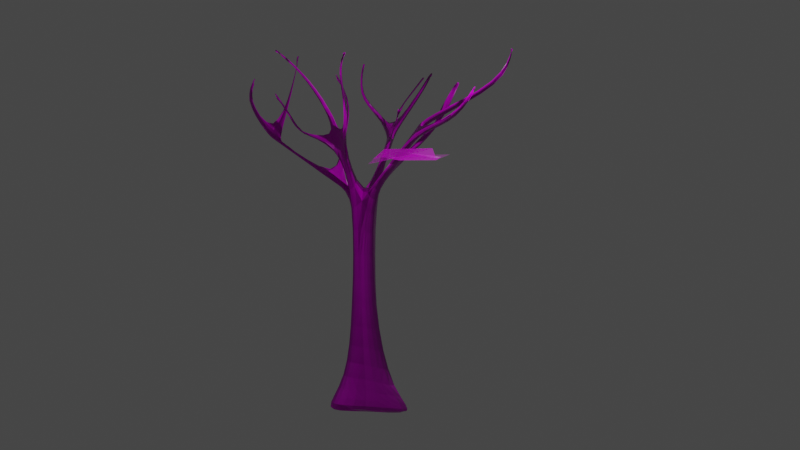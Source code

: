 # Source: Tree.blend  (saved by Blender 3.3.6; exported with 4.5.12 LTS)
import bpy
from mathutils import Matrix  # noqa: F401  (used for matrix-valued properties, if any)

bpy.ops.wm.read_factory_settings(use_empty=True)
scene = bpy.context.scene
scene.name = 'Scene'

# ---- collections
col_collection = bpy.data.collections.new('Collection'); scene.collection.children.link(col_collection)

# ---- images (referenced by path relative to the original .blend; pixels are not part of the script)
import os
ASSET_DIR = os.environ.get("B2B_ASSET_DIR", "")  # directory of the original .blend (textures are referenced by path, not embedded)
HERE = os.path.dirname(os.path.abspath(__file__))  # packed textures are extracted next to this script under _unpacked/

def load_image(name, relpath, width, height, colorspace="sRGB"):
    """Load a texture the original file referenced (path relative to the .blend, or extracted next to this script)."""
    p = next((c for c in (os.path.join(HERE, relpath), os.path.join(ASSET_DIR, relpath)) if relpath and os.path.exists(c)), "")
    if p:
        img = bpy.data.images.load(p, check_existing=True)
        img.name = name
    else:  # same state as the original file: an image datablock whose file is absent (Cycles renders it pink)
        img = bpy.data.images.new(name, width, height)
        img.source = "FILE"
        img.filepath = "//" + (relpath or name)
    img.colorspace_settings.name = colorspace
    return img
img_bark012_1k_color_jpg = load_image('Bark012_1K_Color.jpg', 'Bark012_1K_Color.jpg', 1024, 1024, 'sRGB')
img_bark012_1k_normaldx_jpg = load_image('Bark012_1K_NormalDX.jpg', 'Bark012_1K_NormalDX.jpg', 1024, 1024, 'sRGB')
img_bark012_1k_roughness_jpg = load_image('Bark012_1K_Roughness.jpg', 'Bark012_1K_Roughness.jpg', 1024, 1024, 'sRGB')
img_bark012_1k_displacement_jpg = load_image('Bark012_1K_Displacement.jpg', 'Bark012_1K_Displacement.jpg', 1024, 1024, 'sRGB')
img_texturescom_branches0039_1_masked_s_png = load_image('TexturesCom_Branches0039_1_masked_S.png', 'TexturesCom_Branches0039_1_masked_S.png', 1024, 1024, 'sRGB')

# ---- materials (node trees are filled in below, after node groups)
mat_wood = bpy.data.materials.new('Wood')
mat_wood.displacement_method = 'BOTH'
mat_texturescom_branches0039_1_masked_s = bpy.data.materials.new('TexturesCom_Branches0039_1_masked_S')
mat_texturescom_branches0039_1_masked_s.surface_render_method = 'BLENDED'
mat_texturescom_branches0039_1_masked_s.blend_method = 'BLEND'

# ---- material node trees
mat_wood.use_nodes = True; mat_wood.node_tree.nodes.clear()
_N = mat_wood.node_tree.nodes; _L = mat_wood.node_tree.links
n0 = _N.new('ShaderNodeBsdfPrincipled'); n0.name = 'Principled BSDF'; n0.location = (10, 300)
n0.distribution = 'GGX'
n0.subsurface_method = 'RANDOM_WALK_SKIN'
n0.inputs[3].default_value = 1.45
n0.inputs[27].default_value = (0.0, 0.0, 0.0, 1.0)
n0.inputs[28].default_value = 1.0
n1 = _N.new('ShaderNodeTexImage'); n1.name = 'Image Texture'; n1.location = (-435, 336)
n1.image = img_bark012_1k_color_jpg
n2 = _N.new('ShaderNodeTexImage'); n2.name = 'Image Texture.001'; n2.location = (-607, -344)
n2.image = img_bark012_1k_normaldx_jpg
n3 = _N.new('ShaderNodeTexImage'); n3.name = 'Image Texture.002'; n3.location = (-691, -15)
n3.image = img_bark012_1k_roughness_jpg
n4 = _N.new('ShaderNodeOutputMaterial'); n4.name = 'Material Output'; n4.location = (685, 331)
n5 = _N.new('ShaderNodeTexImage'); n5.name = 'Image Texture.003'; n5.location = (326, -43)
n5.image = img_bark012_1k_displacement_jpg
n6 = _N.new('ShaderNodeNormalMap'); n6.name = 'Normal Map'; n6.location = (-262, -336)
n7 = _N.new('ShaderNodeDisplacement'); n7.name = 'Displacement'; n7.location = (651, 55)
n7.inputs[1].default_value = 0.4
n7.inputs[2].default_value = 0.5
_L.new(n0.outputs[0], n4.inputs[0])
_L.new(n1.outputs[0], n0.inputs[0])
_L.new(n2.outputs[0], n6.inputs[1])
_L.new(n6.outputs[0], n0.inputs[5])
_L.new(n3.outputs[0], n0.inputs[2])
_L.new(n5.outputs[0], n7.inputs[0])
_L.new(n6.outputs[0], n7.inputs[3])
_L.new(n7.outputs[0], n4.inputs[2])
n4.is_active_output = True
mat_texturescom_branches0039_1_masked_s.use_nodes = True; mat_texturescom_branches0039_1_masked_s.node_tree.nodes.clear()
_N = mat_texturescom_branches0039_1_masked_s.node_tree.nodes; _L = mat_texturescom_branches0039_1_masked_s.node_tree.links
n0 = _N.new('ShaderNodeOutputMaterial'); n0.name = 'Material Output'; n0.location = (384, 285)
n1 = _N.new('ShaderNodeTexImage'); n1.name = 'Image Texture'; n1.location = (-626, 268)
n1.image = img_texturescom_branches0039_1_masked_s_png
n1.extension = 'CLIP'
n2 = _N.new('ShaderNodeBsdfPrincipled'); n2.name = 'Principled BSDF'; n2.location = (-194, 303)
n2.distribution = 'GGX'
n2.subsurface_method = 'RANDOM_WALK_SKIN'
n2.inputs[3].default_value = 1.45
n2.inputs[27].default_value = (0.0, 0.0, 0.0, 1.0)
n2.inputs[28].default_value = 1.0
n3 = _N.new('ShaderNodeAddShader'); n3.name = 'Add Shader'; n3.location = (238, 114)
n4 = _N.new('ShaderNodeBsdfTranslucent'); n4.name = 'Translucent BSDF'; n4.location = (208, -32)
_L.new(n1.outputs[0], n2.inputs[0])
_L.new(n1.outputs[1], n2.inputs[4])
_L.new(n2.outputs[0], n3.inputs[0])
_L.new(n1.outputs[0], n4.inputs[0])
_L.new(n3.outputs[0], n0.inputs[0])
_L.new(n4.outputs[0], n3.inputs[1])
n0.is_active_output = True

# ---- world
world_world = bpy.data.worlds.new('World'); scene.world = world_world
world_world.use_nodes = True; world_world.node_tree.nodes.clear()
_N = world_world.node_tree.nodes; _L = world_world.node_tree.links
n0 = _N.new('ShaderNodeOutputWorld'); n0.name = 'World Output'; n0.location = (300, 300)
n1 = _N.new('ShaderNodeBackground'); n1.name = 'Background'; n1.location = (10, 300)
n1.inputs[0].default_value = (0.05088, 0.05088, 0.05088, 1.0)
_L.new(n1.outputs[0], n0.inputs[0])
n0.is_active_output = True
world_world.color = (0.05088, 0.05088, 0.05088)
world_world.use_sun_shadow = False
world_world.sun_shadow_jitter_overblur = 0.0

# ---- cameras
cam_camera = bpy.data.cameras.new('Camera')
cam_camera.clip_end = 100.0
cam_camera.ortho_scale = 7.314

# ---- lights
light_light = bpy.data.lights.new('Light', 'POINT')
light_light.transmission_factor = 0.0
light_light.energy = 1000.0
light_light.shadow_soft_size = 0.1
light_light.shadow_maximum_resolution = 0.006
light_light.use_absolute_resolution = True

# ---- meshes
me_cube = bpy.data.meshes.new('Cube')
me_cube.from_pydata([(-0.1636, 1.747, 0.2846), (0.1845, 3.712, -0.4937), (0.5488, -0.3678, 0.9014), (2.306, -1.2, -0.2085), (-0.3952, 0.5438, 0.6857), (-1.396, 0.4939, -0.6703), (-0.3281, -0.5641, 0.9115), (-0.6361, -1.048, -0.0546), (-1.312, -0.605, -0.2797), (1.128, 0.5143, 0.8158), (-0.7073, -0.1074, 0.8666), (1.626, 0.4258, -0.1242), (0.3029, 0.773, 3.595), (0.3043, -0.1955, 3.594), (-0.3539, 0.771, 3.597), (-0.3523, -0.1974, 3.597), (0.613, 0.2878, 3.593), (-0.6625, 0.2844, 3.598), (0.3077, 0.6659, 7.809), (0.3182, -0.09695, 7.839), (-0.201, 0.6553, 7.848), (-0.1876, -0.09212, 7.857), (0.5952, 0.296, 7.846), (-0.3832, 0.2647, 7.762), (-0.05676, 1.077, -0.352), (0.09371, -0.4038, 0.8998), (0.4189, -1.249, -0.05171), (-0.06127, 0.7582, 0.5659), (0.1141, 0.07947, -0.09013), (-0.02739, -0.1965, 3.595), (-0.02891, 0.772, 3.596), (0.06111, -0.08881, 7.897), (0.04257, 0.6546, 7.864), (0.08842, 0.2979, 7.996), (1.862, -0.7863, 11.1), (2.119, -0.5617, 11.06), (1.674, -0.7296, 11.14), (1.755, -0.4515, 11.13), (1.057, 2.953, 10.68), (1.288, 2.749, 10.86), (0.8644, 2.917, 10.69), (0.9095, 2.749, 10.91), (-3.19, 1.016, 10.63), (-3.321, 0.7327, 10.48), (-3.012, 1.016, 10.68), (-3.033, 0.7438, 10.76), (-1.182, -3.91, 10.35), (-1.331, -3.662, 10.26), (-1.003, -3.898, 10.39), (-0.996, -3.609, 10.44), (0.8207, 5.758, 12.05), (0.9174, 5.661, 12.17), (0.7192, 5.753, 12.04), (0.7227, 5.692, 12.18), (-4.335, 2.044, 12.42), (-4.542, 1.777, 12.38), (-4.156, 2.007, 12.4), (-4.162, 1.742, 12.49), (-5.399, 2.145, 13.25), (-5.494, 2.05, 13.25), (-5.332, 2.121, 13.23), (-5.34, 2.017, 13.27), (2.034, 6.123, 13.27), (2.085, 6.047, 13.35), (1.967, 6.126, 13.26), (1.958, 6.077, 13.35), (1.836, -1.819, 12.58), (2.002, -1.64, 12.54), (1.701, -1.791, 12.63), (1.741, -1.585, 12.62), (2.998, -2.453, 13.22), (3.047, -2.33, 13.17), (2.935, -2.459, 13.27), (2.925, -2.342, 13.27), (-1.124, -4.884, 11.77), (-1.252, -4.695, 11.65), (-0.9715, -4.865, 11.8), (-0.9716, -4.615, 11.8), (-1.731, -4.591, 12.8), (-1.786, -4.506, 12.73), (-1.661, -4.584, 12.81), (-1.656, -4.471, 12.8), (-2.536, 0.6682, 10.42), (-2.85, 0.6574, 10.14), (-2.758, 0.9635, 10.23), (-2.565, 0.9669, 10.28), (-4.302, 0.09397, 11.29), (-4.163, 0.1603, 11.45), (-3.861, 0.09367, 11.32), (-4.012, 0.02637, 11.15), (-4.016, -0.8571, 12.14), (-3.928, -0.7138, 12.19), (-3.679, -0.773, 12.11), (-3.776, -0.9205, 12.06), (-3.42, -0.4457, 13.49), (-3.398, -0.3945, 13.49), (-3.317, -0.4111, 13.47), (-3.342, -0.4639, 13.47), (-2.493, 0.6005, 9.797), (-2.388, 0.9188, 9.886), (-2.166, 0.6106, 10.06), (-2.196, 0.9179, 9.92), (-2.243, 0.8384, 10.29), (-2.253, 0.9279, 10.25), (-2.121, 0.8249, 10.19), (-2.132, 0.917, 10.15), (-1.554, 1.345, 11.39), (-1.564, 1.41, 11.35), (-1.436, 1.359, 11.36), (-1.477, 1.4, 11.32), (-1.82, 2.25, 12.6), (-1.825, 2.283, 12.57), (-1.756, 2.269, 12.59), (0.2919, 1.323, 8.699), (0.5299, 1.344, 8.661), (0.8005, 1.023, 8.74), (0.3297, 1.024, 8.863), (0.354, 1.506, 8.922), (0.8558, 1.219, 8.98), (0.5898, 1.527, 8.89), (0.3917, 1.223, 9.094), (-1.396, 2.773, 10.37), (-1.396, 2.585, 10.46), (-1.37, 2.88, 10.51), (-1.37, 2.701, 10.61), (-2.043, 3.008, 11.18), (-2.048, 2.834, 11.3), (-2.138, 3.12, 11.28), (-2.147, 2.954, 11.41), (-1.761, 3.714, 12.45), (-1.767, 3.658, 12.51), (-1.823, 3.744, 12.46), (-1.832, 3.69, 12.52), (-0.2052, -0.8122, 8.667), (-0.2394, -1.165, 8.6), (-0.6439, -0.8553, 8.461), (-0.4684, -1.171, 8.561), (-0.1777, -0.9438, 8.456), (-0.4108, -0.9492, 8.417), (-0.1617, -0.569, 8.547), (-0.6087, -0.6111, 8.339), (-1.096, -1.01, 10.17), (-1.398, -0.994, 10.11), (-1.072, -0.8444, 10.13), (-1.379, -0.8274, 10.07), (-0.8166, -0.4327, 11.4), (-1.019, -0.3874, 11.43), (-0.7856, -0.3192, 11.41), (-0.9911, -0.2728, 11.44), (-0.5143, -1.078, 12.75), (-0.5811, -1.062, 12.77), (-0.5015, -1.043, 12.76), (-0.5694, -1.027, 12.78), (0.726, 2.535, 10.21), (1.185, 2.343, 10.35), (0.959, 2.583, 10.18), (0.7691, 2.335, 10.42), (0.7627, 2.636, 10.33), (1.172, 2.427, 10.5), (0.9507, 2.66, 10.33), (0.8064, 2.445, 10.55), (3.105, 4.103, 10.65), (2.981, 4.284, 10.54), (3.021, 4.089, 10.73), (2.903, 4.27, 10.62), (3.431, 4.979, 11.88), (3.377, 5.072, 11.83), (3.383, 4.955, 11.89), (3.332, 5.048, 11.85), (1.048, -0.4806, 9.865), (1.097, -0.1764, 9.922), (1.512, -0.2279, 9.797), (1.258, -0.5419, 9.828), (1.167, -0.5033, 10.11), (1.647, -0.2742, 10.03), (1.241, -0.2143, 10.15), (1.372, -0.5676, 10.08), (0.8741, -1.967, 10.27), (0.9745, -2.053, 10.24), (0.9885, -1.96, 10.4), (1.086, -2.046, 10.36), (0.3729, -2.344, 10.82), (0.4434, -2.457, 10.79), (0.527, -2.325, 10.89), (0.5957, -2.436, 10.86), (0.5196, -3.14, 11.97), (0.5637, -3.202, 11.96), (0.6098, -3.116, 12.0), (0.653, -3.178, 11.99), (3.333, 0.5139, 11.05), (3.64, 0.4535, 11.0), (3.711, 0.3954, 11.17), (3.412, 0.4616, 11.23), (4.357, 0.4343, 12.05), (4.588, 0.4022, 12.11), (4.585, 0.2909, 12.21), (4.36, 0.3278, 12.16), (4.065, 0.5071, 12.95), (4.095, 0.505, 12.96), (4.095, 0.4843, 12.97), (4.066, 0.4871, 12.95), (-0.8799, -3.197, 10.17), (-1.228, -3.249, 9.987), (-0.89, -3.494, 10.12), (-1.076, -3.505, 10.09), (-0.9197, -3.343, 10.26), (-1.265, -3.396, 10.08), (-0.9295, -3.635, 10.22), (-1.113, -3.647, 10.18), (-1.77, -3.068, 12.25), (-1.627, -3.046, 12.33), (-1.596, -2.93, 12.26), (-1.743, -2.952, 12.18), (-2.208, -2.914, 13.75), (-2.151, -2.906, 13.78), (-2.139, -2.858, 13.76), (-2.198, -2.866, 13.73)], [], [(4, 10, 17, 14), (26, 25, 6, 7), (8, 10, 4, 5), (28, 11, 3, 26), (11, 9, 2, 3), (24, 27, 0, 1), (1, 0, 9, 11), (24, 1, 11, 28), (7, 6, 10, 8), (9, 0, 12, 16), (14, 17, 23, 20), (16, 12, 18, 22), (2, 9, 16, 13), (10, 6, 15, 17), (27, 4, 14, 30), (25, 2, 13, 29), (207, 205, 49, 48), (82, 45, 87, 88), (29, 13, 19, 31), (17, 15, 21, 23), (30, 14, 20, 32), (13, 16, 22, 19), (12, 30, 32, 18), (15, 29, 31, 21), (159, 157, 40, 38), (175, 173, 36, 37), (6, 25, 29, 15), (0, 27, 30, 12), (5, 24, 28, 8), (5, 4, 27, 24), (8, 28, 26, 7), (3, 2, 25, 26), (36, 34, 66, 68), (176, 174, 35, 34), (173, 176, 34, 36), (174, 175, 37, 35), (40, 41, 53, 52), (160, 158, 39, 41), (158, 159, 38, 39), (157, 160, 41, 40), (43, 45, 57, 55), (84, 83, 43, 42), (82, 85, 44, 45), (85, 84, 42, 44), (46, 48, 76, 74), (206, 47, 209, 212), (208, 207, 48, 46), (206, 208, 46, 47), (52, 53, 65, 64), (39, 38, 50, 51), (41, 39, 51, 53), (38, 40, 52, 50), (55, 57, 61, 59), (42, 43, 55, 54), (45, 44, 56, 57), (44, 42, 54, 56), (60, 58, 59, 61), (54, 55, 59, 58), (57, 56, 60, 61), (56, 54, 58, 60), (62, 64, 65, 63), (51, 50, 62, 63), (53, 51, 63, 65), (50, 52, 64, 62), (68, 66, 70, 72), (34, 35, 67, 66), (37, 36, 68, 69), (35, 37, 69, 67), (71, 73, 72, 70), (66, 67, 71, 70), (69, 68, 72, 73), (67, 69, 73, 71), (77, 75, 79, 81), (48, 49, 77, 76), (47, 46, 74, 75), (49, 47, 75, 77), (81, 79, 78, 80), (74, 76, 80, 78), (76, 77, 81, 80), (75, 74, 78, 79), (101, 99, 84, 85), (85, 82, 102, 103), (99, 98, 83, 84), (98, 100, 82, 83), (86, 89, 93, 90), (43, 83, 89, 86), (45, 43, 86, 87), (83, 82, 88, 89), (91, 90, 94, 95), (87, 86, 90, 91), (89, 88, 92, 93), (88, 87, 91, 92), (97, 96, 95, 94), (93, 92, 96, 97), (92, 91, 95, 96), (90, 93, 97, 94), (23, 33, 100, 98), (20, 23, 98, 99), (33, 32, 101, 100), (32, 20, 99, 101), (104, 105, 109, 108), (100, 101, 105, 104), (101, 85, 103, 105), (82, 100, 104, 102), (108, 109, 107, 106), (105, 103, 107, 109), (103, 102, 106, 107), (102, 104, 108, 106), (107, 106, 110, 111), (106, 108, 112, 110), (32, 33, 116, 113), (22, 18, 114, 115), (33, 22, 115, 116), (18, 32, 113, 114), (117, 113, 121, 123), (115, 114, 119, 118), (116, 115, 118, 120), (114, 113, 117, 119), (124, 123, 127, 128), (113, 116, 122, 121), (116, 120, 124, 122), (120, 117, 123, 124), (127, 125, 129, 131), (121, 122, 126, 125), (123, 121, 125, 127), (122, 124, 128, 126), (129, 130, 132, 131), (126, 128, 132, 130), (128, 127, 131, 132), (125, 126, 130, 129), (140, 138, 136, 135), (138, 137, 134, 136), (135, 133, 141, 142), (137, 139, 133, 134), (31, 33, 139, 137), (33, 23, 140, 139), (21, 31, 137, 138), (23, 21, 138, 140), (143, 144, 148, 147), (140, 135, 142, 144), (139, 140, 144, 143), (133, 139, 143, 141), (148, 146, 150, 152), (144, 142, 146, 148), (142, 141, 145, 146), (141, 143, 147, 145), (151, 152, 150, 149), (146, 145, 149, 150), (145, 147, 151, 149), (147, 148, 152, 151), (117, 120, 156, 153), (118, 119, 155, 154), (120, 118, 154, 156), (119, 117, 153, 155), (153, 156, 160, 157), (154, 155, 162, 161), (156, 154, 158, 160), (155, 153, 157, 159), (163, 161, 165, 167), (155, 159, 164, 162), (159, 158, 163, 164), (158, 154, 161, 163), (165, 166, 168, 167), (162, 164, 168, 166), (164, 163, 167, 168), (161, 162, 166, 165), (22, 33, 170, 171), (31, 19, 172, 169), (19, 22, 171, 172), (33, 31, 169, 170), (171, 170, 189, 190), (173, 169, 177, 179), (172, 171, 174, 176), (170, 169, 173, 175), (180, 179, 183, 184), (176, 173, 179, 180), (169, 172, 178, 177), (172, 176, 180, 178), (183, 181, 185, 187), (177, 178, 182, 181), (179, 177, 181, 183), (178, 180, 184, 182), (185, 186, 188, 187), (182, 184, 188, 186), (184, 183, 187, 188), (181, 182, 186, 185), (190, 189, 193, 194), (174, 171, 190, 191), (170, 175, 192, 189), (175, 174, 191, 192), (195, 194, 198, 199), (191, 190, 194, 195), (189, 192, 196, 193), (192, 191, 195, 196), (198, 197, 200, 199), (193, 196, 200, 197), (196, 195, 199, 200), (194, 193, 197, 198), (135, 136, 204, 202), (136, 134, 203, 204), (133, 135, 202, 201), (134, 133, 201, 203), (202, 204, 208, 206), (204, 203, 207, 208), (201, 202, 206, 205), (203, 201, 205, 207), (211, 212, 216, 215), (49, 205, 211, 210), (205, 206, 212, 211), (47, 49, 210, 209), (215, 216, 213, 214), (210, 211, 215, 214), (212, 209, 213, 216), (209, 210, 214, 213)])
_uv = me_cube.uv_layers.new(name='UVMap')
_uv.uv.foreach_set('vector', [0.2736, -1.874, 0.5602, -1.786, 0.425, -0.458, 0.2469, -0.4584, 0.7862, -2.233, 0.8053, -1.77, 0.7052, -1.765, 0.671, -2.234, 0.5713, -2.344, 0.5602, -1.786, 0.2736, -1.874, 0.4275, -2.534, 0.925, -2.252, 0.9791, -2.268, 0.883, -2.309, 0.7862, -2.233, 0.9791, -2.268, 0.9957, -1.811, 0.8698, -1.769, 0.883, -2.309, 0.1911, -2.379, 0.1734, -1.933, 0.2171, -2.069, 0.2084, -2.448, 0.2084, -2.448, 0.2171, -2.069, 0.02301, -1.811, 0.006458, -2.268, 1.164, -2.379, 1.181, -2.448, 0.9791, -2.268, 0.925, -2.252, 0.671, -2.234, 0.7052, -1.765, 0.5602, -1.786, 0.5713, -2.344, 0.02301, -1.811, 0.2171, -2.069, 0.11, -0.4596, 0.006472, -0.4603, 0.2469, -0.4584, 0.425, -0.458, 0.3518, 1.567, 0.2032, 1.609, 0.006472, -0.4603, 0.11, -0.4596, 0.09438, 1.59, 0.00832, 1.608, 0.8698, -1.769, 0.9957, -1.811, 0.9791, -0.4603, 0.8727, -0.4599, 0.5602, -1.786, 0.7052, -1.765, 0.6854, -0.4587, 0.425, -0.458, 0.1734, -1.933, 0.2736, -1.874, 0.2469, -0.4584, 0.1674, -0.459, 0.8053, -1.77, 0.8698, -1.769, 0.8727, -0.4599, 0.8099, -0.4593, 0.6889, 2.76, 0.6872, 2.782, 0.686, 2.867, 0.6878, 2.844, 0.223, 2.927, 0.2249, 3.09, 0.2572, 3.429, 0.2601, 3.363, 0.8099, -0.4593, 0.8727, -0.4599, 0.8943, 1.604, 0.8594, 1.632, 0.425, -0.458, 0.6854, -0.4587, 0.7694, 1.613, 0.3518, 1.567, 0.1674, -0.459, 0.2469, -0.4584, 0.2032, 1.609, 0.1379, 1.617, 0.8727, -0.4599, 0.9791, -0.4603, 0.981, 1.608, 0.8943, 1.604, 0.11, -0.4596, 0.1674, -0.459, 0.1379, 1.617, 0.09438, 1.59, 0.6854, -0.4587, 0.8099, -0.4593, 0.8594, 1.632, 0.7694, 1.613, 0.1576, 2.816, 0.1667, 2.818, 0.1675, 2.989, 0.1593, 2.987, 0.9203, 2.729, 0.8912, 2.711, 0.8917, 3.208, 0.9126, 3.204, 0.7052, -1.765, 0.8053, -1.77, 0.8099, -0.4593, 0.6854, -0.4587, 0.2171, -2.069, 0.1734, -1.933, 0.1674, -0.459, 0.11, -0.4596, 1.4, -2.534, 1.164, -2.379, 0.925, -2.252, 0.5713, -2.344, 0.4275, -2.534, 0.2736, -1.874, 0.1734, -1.933, 0.1911, -2.379, 0.5713, -2.344, 0.925, -2.252, 0.7862, -2.233, 0.671, -2.234, 0.883, -2.309, 0.8698, -1.769, 0.8053, -1.77, 0.7862, -2.233, 0.8917, 3.208, 0.8935, 3.191, 0.8416, 3.912, 0.8376, 3.933, 0.8936, 2.694, 0.9234, 2.672, 0.9126, 3.172, 0.8935, 3.191, 0.8912, 2.711, 0.8936, 2.694, 0.8935, 3.191, 0.8917, 3.208, 0.9234, 2.672, 0.9203, 2.729, 0.9126, 3.204, 0.9126, 3.172, 0.1675, 2.989, 0.1617, 3.097, 0.2008, 3.714, 0.2012, 3.65, 0.1597, 2.921, 0.1402, 2.899, 0.1441, 3.074, 0.1617, 3.097, 0.1402, 2.899, 0.1576, 2.816, 0.1593, 2.987, 0.1441, 3.074, 0.1667, 2.818, 0.1597, 2.921, 0.1617, 3.097, 0.1675, 2.989, 0.2284, 2.957, 0.2249, 3.09, 0.1972, 3.935, 0.201, 3.881, 0.2087, 2.834, 0.2277, 2.791, 0.2284, 2.957, 0.213, 3.03, 0.223, 2.927, 0.2047, 2.857, 0.2102, 3.052, 0.2249, 3.09, 0.2047, 2.857, 0.2087, 2.834, 0.213, 3.03, 0.2102, 3.052, 0.6814, 2.826, 0.6878, 2.844, 0.6939, 3.532, 0.6894, 3.516, 0.6733, 2.694, 0.6736, 2.78, 0.6482, 3.75, 0.6471, 3.715, 0.6818, 2.742, 0.6889, 2.76, 0.6878, 2.844, 0.6814, 2.826, 0.6733, 2.694, 0.6818, 2.742, 0.6814, 2.826, 0.6736, 2.78, 0.2012, 3.65, 0.2008, 3.714, 0.1726, 4.283, 0.1728, 4.242, 0.1441, 3.074, 0.1593, 2.987, 0.1985, 3.651, 0.1954, 3.711, 0.1617, 3.097, 0.1441, 3.074, 0.1954, 3.711, 0.2008, 3.714, 0.1593, 2.987, 0.1675, 2.989, 0.2012, 3.65, 0.1985, 3.651, 0.201, 3.881, 0.1972, 3.935, 0.2027, 4.311, 0.2033, 4.304, 0.213, 3.03, 0.2284, 2.957, 0.201, 3.881, 0.1898, 3.898, 0.2249, 3.09, 0.2102, 3.052, 0.1883, 3.89, 0.1972, 3.935, 0.2102, 3.052, 0.213, 3.03, 0.1898, 3.898, 0.1883, 3.89, 0.1998, 4.292, 0.1998, 4.302, 0.2033, 4.304, 0.2027, 4.311, 0.1898, 3.898, 0.201, 3.881, 0.2033, 4.304, 0.1998, 4.302, 0.1972, 3.935, 0.1883, 3.89, 0.1998, 4.292, 0.2027, 4.311, 0.1883, 3.89, 0.1898, 3.898, 0.1998, 4.302, 0.1998, 4.292, 0.1713, 4.246, 0.1728, 4.242, 0.1726, 4.283, 0.1694, 4.285, 0.1954, 3.711, 0.1985, 3.651, 0.1713, 4.246, 0.1694, 4.285, 0.2008, 3.714, 0.1954, 3.711, 0.1694, 4.285, 0.1726, 4.283, 0.1985, 3.651, 0.2012, 3.65, 0.1728, 4.242, 0.1713, 4.246, 0.8376, 3.933, 0.8416, 3.912, 0.8539, 4.22, 0.8522, 4.245, 0.8935, 3.191, 0.9126, 3.172, 0.8546, 3.89, 0.8416, 3.912, 0.9126, 3.204, 0.8917, 3.208, 0.8376, 3.933, 0.8477, 3.93, 0.9126, 3.172, 0.9126, 3.204, 0.8477, 3.93, 0.8546, 3.89, 0.8586, 4.198, 0.8554, 4.246, 0.8522, 4.245, 0.8539, 4.22, 0.8416, 3.912, 0.8546, 3.89, 0.8586, 4.198, 0.8539, 4.22, 0.8477, 3.93, 0.8376, 3.933, 0.8522, 4.245, 0.8554, 4.246, 0.8546, 3.89, 0.8477, 3.93, 0.8554, 4.246, 0.8586, 4.198, 0.6928, 3.529, 0.6845, 3.456, 0.6668, 3.985, 0.6704, 4.017, 0.6878, 2.844, 0.686, 2.867, 0.6928, 3.529, 0.6939, 3.532, 0.6736, 2.78, 0.6814, 2.826, 0.6894, 3.516, 0.6845, 3.456, 0.686, 2.867, 0.6736, 2.78, 0.6845, 3.456, 0.6928, 3.529, 0.6704, 4.017, 0.6668, 3.985, 0.6692, 4.016, 0.6712, 4.022, 0.6894, 3.516, 0.6939, 3.532, 0.6712, 4.022, 0.6692, 4.016, 0.6939, 3.532, 0.6928, 3.529, 0.6704, 4.017, 0.6712, 4.022, 0.6845, 3.456, 0.6894, 3.516, 0.6692, 4.016, 0.6668, 3.985, 0.1912, 2.667, 0.196, 2.651, 0.2087, 2.834, 0.2047, 2.857, 0.2047, 2.857, 0.223, 2.927, 0.2058, 2.864, 0.1998, 2.841, 0.196, 2.651, 0.2191, 2.608, 0.2277, 2.791, 0.2087, 2.834, 0.2191, 2.608, 0.2133, 2.736, 0.223, 2.927, 0.2277, 2.791, 0.2597, 3.351, 0.2627, 3.282, 0.2372, 3.712, 0.2984, 3.761, 0.2284, 2.957, 0.2277, 2.791, 0.2627, 3.282, 0.2597, 3.351, 0.2249, 3.09, 0.2284, 2.957, 0.2597, 3.351, 0.2572, 3.429, 0.2277, 2.791, 0.223, 2.927, 0.2601, 3.363, 0.2627, 3.282, 0.2936, 3.786, 0.2984, 3.761, 0.2868, 4.418, 0.2845, 4.417, 0.2572, 3.429, 0.2597, 3.351, 0.2984, 3.761, 0.2936, 3.786, 0.2627, 3.282, 0.2601, 3.363, 0.2987, 3.749, 0.2372, 3.712, 0.2601, 3.363, 0.2572, 3.429, 0.2936, 3.786, 0.2987, 3.749, 0.2884, 4.409, 0.286, 4.408, 0.2845, 4.417, 0.2868, 4.418, 0.2372, 3.712, 0.2987, 3.749, 0.286, 4.408, 0.2884, 4.409, 0.2987, 3.749, 0.2936, 3.786, 0.2845, 4.417, 0.286, 4.408, 0.2984, 3.761, 0.2372, 3.712, 0.2884, 4.409, 0.2868, 4.418, 0.3518, 1.567, 0.03855, 1.681, 0.2133, 2.736, 0.2191, 2.608, 0.2032, 1.609, 0.3518, 1.567, 0.2191, 2.608, 0.196, 2.651, 0.03855, 1.681, 0.1379, 1.617, 0.1912, 2.667, 0.2133, 2.736, 0.1379, 1.617, 0.2032, 1.609, 0.196, 2.651, 0.1912, 2.667, 0.2037, 2.815, 0.1972, 2.792, 0.1329, 3.363, 0.1328, 3.381, 0.2133, 2.736, 0.1912, 2.667, 0.1972, 2.792, 0.2037, 2.815, 0.1912, 2.667, 0.2047, 2.857, 0.1998, 2.841, 0.1972, 2.792, 0.223, 2.927, 0.2133, 2.736, 0.2037, 2.815, 0.2058, 2.864, 0.1328, 3.381, 0.1329, 3.363, 0.1377, 3.378, 0.1412, 3.399, 0.1972, 2.792, 0.1998, 2.841, 0.1377, 3.378, 0.1329, 3.363, 0.1998, 2.841, 0.2058, 2.864, 0.1412, 3.399, 0.1377, 3.378, 0.2058, 2.864, 0.2037, 2.815, 0.1328, 3.381, 0.1412, 3.399, 0.1377, 3.378, 0.1412, 3.399, 0.3271, 3.918, 0.3261, 3.905, 0.1412, 3.399, 0.1328, 3.381, 0.3233, 3.916, 0.3271, 3.918, 0.1379, 1.617, 0.03855, 1.681, 0.1328, 2.103, 0.1573, 2.023, 0.2114, 1.639, 0.2975, 1.621, 0.3384, 2.035, 0.2923, 2.074, 0.03855, 1.681, 0.00832, 1.608, 0.08918, 2.043, 0.1328, 2.103, 0.2975, 1.621, 0.341, 1.648, 0.3605, 2.054, 0.3384, 2.035, 0.1601, 2.131, 0.1573, 2.023, 0.2911, 2.833, 0.2876, 2.904, 0.2923, 2.074, 0.3384, 2.035, 0.3436, 2.147, 0.2573, 2.238, 0.1328, 2.103, 0.08918, 2.043, 0.1011, 2.16, 0.1408, 2.215, 0.3384, 2.035, 0.3605, 2.054, 0.437, 2.305, 0.3436, 2.147, 0.2914, 2.954, 0.2876, 2.904, 0.3155, 3.28, 0.3199, 3.339, 0.1573, 2.023, 0.1328, 2.103, 0.2954, 2.881, 0.2911, 2.833, 0.1328, 2.103, 0.1408, 2.215, 0.2914, 2.954, 0.2954, 2.881, 0.1408, 2.215, 0.1601, 2.131, 0.2876, 2.904, 0.2914, 2.954, 0.3155, 3.28, 0.3145, 3.227, 0.2898, 3.849, 0.2916, 3.852, 0.2911, 2.833, 0.2954, 2.881, 0.3191, 3.285, 0.3145, 3.227, 0.2876, 2.904, 0.2911, 2.833, 0.3145, 3.227, 0.3155, 3.28, 0.2954, 2.881, 0.2914, 2.954, 0.3199, 3.339, 0.3191, 3.285, 0.2898, 3.849, 0.2909, 3.876, 0.2928, 3.879, 0.2916, 3.852, 0.3191, 3.285, 0.3199, 3.339, 0.2928, 3.879, 0.2909, 3.876, 0.3199, 3.339, 0.3155, 3.28, 0.2916, 3.852, 0.2928, 3.879, 0.3145, 3.227, 0.3191, 3.285, 0.2909, 3.876, 0.2898, 3.849, 0.5648, 1.887, 0.6972, 1.885, 0.6935, 1.956, 0.6623, 1.907, 0.6972, 1.885, 0.7295, 1.904, 0.7199, 1.975, 0.6935, 1.956, 0.6623, 1.907, 0.7271, 2.007, 0.6212, 2.739, 0.5964, 2.711, 0.7295, 1.904, 0.7401, 1.949, 0.7271, 2.007, 0.7199, 1.975, 0.8594, 1.632, 1.011, 1.681, 0.7401, 1.949, 0.7295, 1.904, 1.011, 1.681, 0.3518, 1.567, 0.5648, 1.887, 0.7401, 1.949, 0.7694, 1.613, 0.8594, 1.632, 0.7295, 1.904, 0.6972, 1.885, 0.3518, 1.567, 0.7694, 1.613, 0.6972, 1.885, 0.5648, 1.887, 0.6122, 2.716, 0.5857, 2.688, 0.5576, 3.354, 0.5905, 3.34, 0.5648, 1.887, 0.6623, 1.907, 0.5964, 2.711, 0.5857, 2.688, 0.7401, 1.949, 0.5648, 1.887, 0.5857, 2.688, 0.6122, 2.716, 0.7271, 2.007, 0.7401, 1.949, 0.6122, 2.716, 0.6212, 2.739, 0.5576, 3.354, 0.5715, 3.349, 0.678, 4.001, 0.6784, 4.007, 0.5857, 2.688, 0.5964, 2.711, 0.5715, 3.349, 0.5576, 3.354, 0.5964, 2.711, 0.6212, 2.739, 0.6021, 3.337, 0.5715, 3.349, 0.6212, 2.739, 0.6122, 2.716, 0.5905, 3.34, 0.6021, 3.337, 0.6872, 3.999, 0.6784, 4.007, 0.678, 4.001, 0.6864, 3.993, 0.5715, 3.349, 0.6021, 3.337, 0.6864, 3.993, 0.678, 4.001, 0.6021, 3.337, 0.5905, 3.34, 0.6872, 3.999, 0.6864, 3.993, 0.5905, 3.34, 0.5576, 3.354, 0.6784, 4.007, 0.6872, 3.999, 0.1601, 2.131, 0.1408, 2.215, 0.1588, 2.858, 0.1664, 2.757, 0.1011, 2.16, 0.1404, 2.116, 0.1552, 2.743, 0.1369, 2.823, 0.1408, 2.215, 0.1011, 2.16, 0.1369, 2.823, 0.1588, 2.858, 0.1404, 2.116, 0.1601, 2.131, 0.1664, 2.757, 0.1552, 2.743, 0.1664, 2.757, 0.1588, 2.858, 0.1597, 2.921, 0.1667, 2.818, 0.1369, 2.823, 0.1552, 2.743, 0.1249, 2.918, 0.1187, 2.972, 0.1588, 2.858, 0.1369, 2.823, 0.1402, 2.899, 0.1597, 2.921, 0.1552, 2.743, 0.1664, 2.757, 0.1667, 2.818, 0.1576, 2.816, 0.1203, 3.012, 0.1187, 2.972, 0.1269, 3.568, 0.1275, 3.575, 0.1552, 2.743, 0.1576, 2.816, 0.1265, 2.958, 0.1249, 2.918, 0.1576, 2.816, 0.1402, 2.899, 0.1203, 3.012, 0.1265, 2.958, 0.1402, 2.899, 0.1369, 2.823, 0.1187, 2.972, 0.1203, 3.012, 0.1269, 3.568, 0.1294, 3.546, 0.13, 3.553, 0.1275, 3.575, 0.1249, 2.918, 0.1265, 2.958, 0.13, 3.553, 0.1294, 3.546, 0.1265, 2.958, 0.1203, 3.012, 0.1275, 3.575, 0.13, 3.553, 0.1187, 2.972, 0.1249, 2.918, 0.1294, 3.546, 0.1269, 3.568, 0.981, 1.608, 1.011, 1.681, 0.9205, 2.617, 0.9247, 2.557, 0.8594, 1.632, 0.8943, 1.604, 0.8915, 2.572, 0.8881, 2.59, 0.8943, 1.604, 0.981, 1.608, 0.9247, 2.557, 0.8915, 2.572, 1.011, 1.681, 0.8594, 1.632, 0.8881, 2.59, 0.9205, 2.617, 0.9247, 2.557, 0.9205, 2.617, 0.973, 3.167, 0.9695, 3.14, 0.8912, 2.711, 0.8881, 2.59, 0.7919, 2.787, 0.7984, 2.848, 0.8915, 2.572, 0.9247, 2.557, 0.9234, 2.672, 0.8936, 2.694, 0.9205, 2.617, 0.8881, 2.59, 0.8912, 2.711, 0.9203, 2.729, 0.8007, 2.833, 0.7984, 2.848, 0.7636, 3.089, 0.7654, 3.076, 0.8936, 2.694, 0.8912, 2.711, 0.7984, 2.848, 0.8007, 2.833, 0.8881, 2.59, 0.8915, 2.572, 0.7948, 2.77, 0.7919, 2.787, 0.8915, 2.572, 0.8936, 2.694, 0.8007, 2.833, 0.7948, 2.77, 0.7636, 3.089, 0.7545, 3.055, 0.7518, 3.614, 0.7561, 3.627, 0.7919, 2.787, 0.7948, 2.77, 0.7568, 3.04, 0.7545, 3.055, 0.7984, 2.848, 0.7919, 2.787, 0.7545, 3.055, 0.7636, 3.089, 0.7948, 2.77, 0.8007, 2.833, 0.7654, 3.076, 0.7568, 3.04, 0.7518, 3.614, 0.7531, 3.607, 0.7572, 3.621, 0.7561, 3.627, 0.7568, 3.04, 0.7654, 3.076, 0.7572, 3.621, 0.7531, 3.607, 0.7654, 3.076, 0.7636, 3.089, 0.7561, 3.627, 0.7572, 3.621, 0.7545, 3.055, 0.7568, 3.04, 0.7531, 3.607, 0.7518, 3.614, -0.003179, 3.14, 0.0003479, 3.167, -0.005567, 3.653, -0.007009, 3.68, 0.9234, 2.672, 0.9247, 2.557, 0.9695, 3.14, 0.967, 3.227, 0.9205, 2.617, 0.9203, 2.729, 0.9705, 3.252, 0.973, 3.167, 0.9203, 2.729, 0.9234, 2.672, 0.967, 3.227, 0.9705, 3.252, -0.01054, 3.731, -0.007009, 3.68, -0.002545, 4.097, -0.00327, 4.101, -0.005623, 3.227, -0.003179, 3.14, -0.007009, 3.68, -0.01054, 3.731, 0.0003479, 3.167, -0.002146, 3.252, -0.009115, 3.705, -0.005567, 3.653, -0.002146, 3.252, -0.005623, 3.227, -0.01054, 3.731, -0.009115, 3.705, -0.002545, 4.097, -0.002386, 4.088, -0.003096, 4.092, -0.00327, 4.101, -0.005567, 3.653, -0.009115, 3.705, -0.003096, 4.092, -0.002386, 4.088, -0.009115, 3.705, -0.01054, 3.731, -0.00327, 4.101, -0.003096, 4.092, -0.007009, 3.68, -0.005567, 3.653, -0.002386, 4.088, -0.002545, 4.097, 0.6623, 1.907, 0.6935, 1.956, 0.682, 2.697, 0.6731, 2.649, 0.6935, 1.956, 0.7199, 1.975, 0.6895, 2.715, 0.682, 2.697, 0.7271, 2.007, 0.6623, 1.907, 0.6731, 2.649, 0.6877, 2.74, 0.7199, 1.975, 0.7271, 2.007, 0.6877, 2.74, 0.6895, 2.715, 0.6731, 2.649, 0.682, 2.697, 0.6818, 2.742, 0.6733, 2.694, 0.682, 2.697, 0.6895, 2.715, 0.6889, 2.76, 0.6818, 2.742, 0.6877, 2.74, 0.6731, 2.649, 0.6733, 2.694, 0.6872, 2.782, 0.6895, 2.715, 0.6877, 2.74, 0.6872, 2.782, 0.6889, 2.76, 0.6529, 3.753, 0.6471, 3.715, 0.6277, 4.468, 0.6297, 4.483, 0.686, 2.867, 0.6872, 2.782, 0.6529, 3.753, 0.6536, 3.788, 0.6872, 2.782, 0.6733, 2.694, 0.6471, 3.715, 0.6529, 3.753, 0.6736, 2.78, 0.686, 2.867, 0.6536, 3.788, 0.6482, 3.75, 0.6297, 4.483, 0.6277, 4.468, 0.6285, 4.481, 0.6304, 4.496, 0.6536, 3.788, 0.6529, 3.753, 0.6297, 4.483, 0.6304, 4.496, 0.6471, 3.715, 0.6482, 3.75, 0.6285, 4.481, 0.6277, 4.468, 0.6482, 3.75, 0.6536, 3.788, 0.6304, 4.496, 0.6285, 4.481])
me_cube.materials.append(mat_wood)
me_cube.use_mirror_vertex_groups = False
me_cube.update()
me_texturescom_branches0039_1_masked_s = bpy.data.meshes.new('TexturesCom_Branches0039_1_masked_S')
me_texturescom_branches0039_1_masked_s.from_pydata([(-0.1054, 0.9967, 0.04614), (0.1999, 0.3567, -0.0001869), (-0.1685, 0.3567, 0.06766), (-0.2847, 0.5064, -0.0001869), (0.2251, 0.9055, 0.04614), (0.2055, 0.1567, 0.06284), (-0.2451, 0.1567, -0.04366), (0.1407, 0.7567, -0.0001869), (-0.1382, 0.7567, -0.0001869), (-0.03883, -0.003258, -0.0001869), (0.02254, -0.003258, -0.0001869), (0.208, 0.556, 0.01633), (-0.2228, 0.556, 0.01633)], [], [(2, 6, 5, 1), (3, 2, 1, 11, 12), (0, 8, 7, 4), (8, 12, 11, 7), (6, 9, 10, 5)])
_uv = me_texturescom_branches0039_1_masked_s.uv_layers.new(name='UVMap')
_uv.uv.foreach_set('vector', [0.2279, 0.36, 0.07754, 0.16, 0.9616, 0.16, 0.9505, 0.36, 0.0, 0.5096, 0.2279, 0.36, 0.9505, 0.36, 0.9481, 0.56, 0.103, 0.56, 0.3517, 1.0, 0.2873, 0.76, 0.8343, 0.76, 1.0, 0.9088, 0.2873, 0.76, 0.103, 0.56, 0.9481, 0.56, 0.8343, 0.76, 0.07754, 0.16, 0.4822, 0.0, 0.6026, 0.0, 0.9616, 0.16])
me_texturescom_branches0039_1_masked_s.materials.append(mat_texturescom_branches0039_1_masked_s)
me_texturescom_branches0039_1_masked_s.update()

# ---- objects
ob_tree = bpy.data.objects.new('Tree', me_cube)
ob_light = bpy.data.objects.new('Light', light_light)
ob_camera = bpy.data.objects.new('Camera', cam_camera)
ob_texturescom_branches0039_1_masked_s = bpy.data.objects.new('TexturesCom_Branches0039_1_masked_S', me_texturescom_branches0039_1_masked_s)

# ---- transforms, parenting, visibility, modifiers, constraints
ob_tree.location = (-0.01589, -0.00624, -0.03686)
ob_tree.lock_rotations_4d = False
ob_tree.empty_display_type = 'ARROWS'
ob_tree.lineart.crease_threshold = 0.0
_vg = ob_tree.vertex_groups.new(name='Group')
_m = ob_tree.modifiers.new('Subdivision', 'SUBSURF')
_m.uv_smooth = 'PRESERVE_CORNERS_AND_JUNCTIONS'
_m.boundary_smooth = 'PRESERVE_CORNERS'
_m = ob_tree.modifiers.new('ParticleSystem', 'PARTICLE_SYSTEM')
ob_light.location = (8.456, 6.107, 11.43)
ob_light.rotation_euler = (0.6503, 0.05522, 1.866)
ob_light.lock_rotations_4d = False
ob_light.empty_display_type = 'ARROWS'
ob_light.color = (0.0, 0.0, 0.0, 0.0)
ob_light.lineart.crease_threshold = 0.0
ob_camera.location = (41.4, 9.168, 8.045)
ob_camera.rotation_euler = (1.542, 5.41e-07, -4.533)
ob_camera.scale = (1.0, 1.0, 1.0)
ob_camera.lock_rotations_4d = False
ob_camera.empty_display_type = 'ARROWS'
ob_camera.color = (0.0, 0.0, 0.0, 0.0)
ob_camera.display_type = 'WIRE'
ob_camera.lineart.crease_threshold = 0.0
ob_texturescom_branches0039_1_masked_s.location = (17.04, 4.725, 8.848)
ob_texturescom_branches0039_1_masked_s.rotation_euler = (0.0, 0.0, 1.571)
ob_texturescom_branches0039_1_masked_s.scale = (3.302, 3.302, 3.302)

# ---- collection membership
col_collection.objects.link(ob_tree)
col_collection.objects.link(ob_light)
col_collection.objects.link(ob_camera)
col_collection.objects.link(ob_texturescom_branches0039_1_masked_s)

# ---- scene / render settings (as saved in the file)
scene.camera = ob_camera
scene.frame_start = 1; scene.frame_end = 240; scene.frame_set(167)
scene.render.engine = 'CYCLES'
scene.render.film_transparent = True
scene.cycles.sampling_pattern = 'TABULATED_SOBOL'
scene.cycles.use_light_tree = False
scene.view_settings.view_transform = 'Filmic'
bpy.context.view_layer.update()
